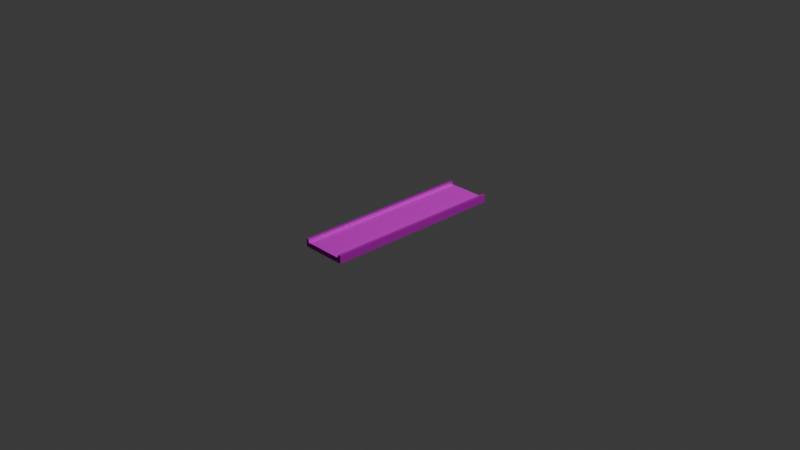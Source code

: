 # Source: loop-racers-track-base.blend  (saved by Blender 4.4.32; exported with 4.5.12 LTS)
import bpy
from mathutils import Matrix  # noqa: F401  (used for matrix-valued properties, if any)

bpy.ops.wm.read_factory_settings(use_empty=True)
scene = bpy.context.scene
scene.name = 'Scene'

# ---- collections
col_collection = bpy.data.collections.new('Collection'); scene.collection.children.link(col_collection)

# ---- images (referenced by path relative to the original .blend; pixels are not part of the script)
import os
ASSET_DIR = os.environ.get("B2B_ASSET_DIR", "")  # directory of the original .blend (textures are referenced by path, not embedded)
HERE = os.path.dirname(os.path.abspath(__file__))  # packed textures are extracted next to this script under _unpacked/

def load_image(name, relpath, width, height, colorspace="sRGB"):
    """Load a texture the original file referenced (path relative to the .blend, or extracted next to this script)."""
    p = next((c for c in (os.path.join(HERE, relpath), os.path.join(ASSET_DIR, relpath)) if relpath and os.path.exists(c)), "")
    if p:
        img = bpy.data.images.load(p, check_existing=True)
        img.name = name
    else:  # same state as the original file: an image datablock whose file is absent (Cycles renders it pink)
        img = bpy.data.images.new(name, width, height)
        img.source = "FILE"
        img.filepath = "//" + (relpath or name)
    img.colorspace_settings.name = colorspace
    return img
img_track_png = load_image('track.png', 'track.png', 1024, 1024, 'sRGB')

# ---- materials (node trees are filled in below, after node groups)
mat_track = bpy.data.materials.new('Track')
mat_track.alpha_threshold = 0.0
mat_track.roughness = 0.5
mat_track.line_color = (0.0, 0.0, 0.0, 1.0)
mat_walls = bpy.data.materials.new('Walls')

# ---- material node trees
mat_track.use_nodes = True; mat_track.node_tree.nodes.clear()
_N = mat_track.node_tree.nodes; _L = mat_track.node_tree.links
n0 = _N.new('ShaderNodeOutputMaterial'); n0.name = 'Material Output'; n0.location = (300, 300)
n1 = _N.new('ShaderNodeBsdfPrincipled'); n1.name = 'Principled BSDF'; n1.location = (10, 300)
n1.inputs[2].default_value = 1.0
n1.inputs[3].default_value = 1.45
n2 = _N.new('ShaderNodeTexImage'); n2.name = 'Image Texture'; n2.location = (-280, 260)
n2.image = img_track_png
_L.new(n1.outputs[0], n0.inputs[0])
_L.new(n2.outputs[0], n1.inputs[0])
n0.is_active_output = True
mat_walls.use_nodes = True; mat_walls.node_tree.nodes.clear()
_N = mat_walls.node_tree.nodes; _L = mat_walls.node_tree.links
n0 = _N.new('ShaderNodeBsdfPrincipled'); n0.name = 'Principled BSDF'; n0.location = (10, 300)
n0.inputs[1].default_value = 0.4602
n0.inputs[2].default_value = 0.4249
n1 = _N.new('ShaderNodeOutputMaterial'); n1.name = 'Material Output'; n1.location = (300, 300)
n2 = _N.new('ShaderNodeTexImage'); n2.name = 'Image Texture'; n2.location = (-274, 281)
n2.image = img_track_png
_L.new(n0.outputs[0], n1.inputs[0])
_L.new(n2.outputs[0], n0.inputs[0])
n1.is_active_output = True

# ---- world
world_world = bpy.data.worlds.new('World'); scene.world = world_world
world_world.use_nodes = True; world_world.node_tree.nodes.clear()
_N = world_world.node_tree.nodes; _L = world_world.node_tree.links
n0 = _N.new('ShaderNodeOutputWorld'); n0.name = 'World Output'; n0.location = (300, 300)
n1 = _N.new('ShaderNodeBackground'); n1.name = 'Background'; n1.location = (10, 300)
n1.inputs[0].default_value = (0.05088, 0.05088, 0.05088, 1.0)
_L.new(n1.outputs[0], n0.inputs[0])
n0.is_active_output = True
world_world.color = (0.05088, 0.05088, 0.05088)
world_world.sun_shadow_jitter_overblur = 0.0

# ---- cameras
cam_camera = bpy.data.cameras.new('Camera')
cam_camera.clip_end = 100.0
cam_camera.ortho_scale = 7.314

# ---- lights
light_light = bpy.data.lights.new('Light', 'POINT')
light_light.energy = 1000.0
light_light.shadow_soft_size = 0.1

# ---- meshes
me_tracksegment = bpy.data.meshes.new('TrackSegment')
me_tracksegment.from_pydata([(-0.22, 1.0, 0.0), (0.22, 1.0, 0.0), (0.25, 1.0, -0.05219), (-0.25, 1.0, -0.05219), (-0.22, 1.0, 0.03339), (0.22, 1.0, 0.03339), (-0.25, 1.0, 0.03339), (0.25, 1.0, 0.03339), (-0.25, -1.0, -0.05219), (0.25, -1.0, -0.05219), (0.22, -1.0, 0.03339), (0.25, -1.0, 0.03339), (0.22, -1.0, 0.0), (-0.22, -1.0, 0.0), (-0.22, -1.0, 0.03339), (-0.25, -1.0, 0.03339), (-0.25, -0.6, -0.05219), (-0.25, -0.2, -0.05219), (-0.25, 0.2, -0.05219), (-0.25, 0.6, -0.05219), (0.25, -0.6, -0.05219), (0.25, -0.2, -0.05219), (0.25, 0.2, -0.05219), (0.25, 0.6, -0.05219), (0.22, -0.6, 0.03339), (0.22, -0.2, 0.03339), (0.22, 0.2, 0.03339), (0.22, 0.6, 0.03339), (0.25, -0.6, 0.03339), (0.25, -0.2, 0.03339), (0.25, 0.2, 0.03339), (0.25, 0.6, 0.03339), (0.22, -0.6, 0.0), (0.22, -0.2, 0.0), (0.22, 0.2, 0.0), (0.22, 0.6, 0.0), (-0.22, 0.6, 0.0), (-0.22, 0.2, 0.0), (-0.22, -0.2, 0.0), (-0.22, -0.6, 0.0), (-0.22, 0.6, 0.03339), (-0.22, 0.2, 0.03339), (-0.22, -0.2, 0.03339), (-0.22, -0.6, 0.03339), (-0.25, 0.6, 0.03339), (-0.25, 0.2, 0.03339), (-0.25, -0.2, 0.03339), (-0.25, -0.6, 0.03339)], [], [(35, 1, 0, 36), (19, 3, 2, 23), (27, 31, 7, 5), (35, 27, 5, 1), (44, 6, 3, 19), (20, 28, 11, 9), (43, 47, 15, 14), (39, 43, 14, 13), (0, 4, 40, 36), (36, 40, 41, 37), (37, 41, 42, 38), (38, 42, 43, 39), (4, 6, 44, 40), (40, 44, 45, 41), (41, 45, 46, 42), (42, 46, 47, 43), (2, 7, 31, 23), (23, 31, 30, 22), (22, 30, 29, 21), (21, 29, 28, 20), (15, 47, 16, 8), (47, 46, 17, 16), (46, 45, 18, 17), (45, 44, 19, 18), (12, 10, 24, 32), (32, 24, 25, 33), (33, 25, 26, 34), (34, 26, 27, 35), (10, 11, 28, 24), (24, 28, 29, 25), (25, 29, 30, 26), (26, 30, 31, 27), (8, 16, 20, 9), (16, 17, 21, 20), (17, 18, 22, 21), (18, 19, 23, 22), (12, 32, 39, 13), (32, 33, 38, 39), (33, 34, 37, 38), (34, 35, 36, 37)])
me_tracksegment.polygons.foreach_set('use_smooth', [True] * 40)
me_tracksegment.polygons.foreach_set('material_index', [0, 1, 1, 1, 1, 1, 1, 1, 1, 1, 1, 1, 1, 1, 1, 1, 1, 1, 1, 1, 1, 1, 1, 1, 1, 1, 1, 1, 1, 1, 1, 1, 1, 1, 1, 1, 0, 0, 0, 0])
_k = set([(0, 36), (1, 35), (2, 23), (3, 19), (4, 40), (5, 27), (6, 44), (7, 31), (8, 16), (9, 20), (10, 24), (11, 28), (12, 32), (13, 39), (14, 43), (15, 47), (16, 17), (17, 18), (18, 19), (20, 21), (21, 22), (22, 23), (24, 25), (25, 26), (26, 27), (28, 29), (29, 30), (30, 31), (32, 33), (33, 34), (34, 35), (36, 37), (37, 38), (38, 39), (40, 41), (41, 42), (42, 43), (44, 45), (45, 46), (46, 47)])
me_tracksegment.attributes.new('sharp_edge', 'BOOLEAN', 'EDGE').data.foreach_set('value', [ (min(e.vertices), max(e.vertices)) in _k for e in me_tracksegment.edges])
_uv = me_tracksegment.uv_layers.new(name='UVMap')
_uv.uv.foreach_set('vector', [0.9844, 0.9042, 0.9844, 0.8906, 0.01562, 0.8906, 0.01562, 0.9042, 0.1527, 0.3038, 0.1527, 0.3038, 0.1527, 0.3038, 0.1527, 0.3038, 0.8249, 0.3165, 0.8249, 0.3165, 0.8249, 0.3165, 0.8249, 0.3165, 0.1527, 0.3038, 0.1527, 0.3038, 0.1527, 0.3038, 0.1527, 0.3038, 0.6406, 0.4042, 0.6406, 0.3906, 0.01563, 0.3906, 0.01563, 0.4042, 0.01563, 0.4301, 0.6406, 0.4301, 0.6406, 0.4165, 0.01563, 0.4165, 0.8249, 0.3165, 0.8249, 0.3165, 0.8249, 0.3165, 0.8249, 0.3165, 0.1527, 0.3038, 0.1527, 0.3038, 0.1527, 0.3038, 0.1527, 0.3038, 0.1527, 0.3038, 0.1527, 0.3038, 0.1527, 0.3038, 0.1527, 0.3038, 0.1527, 0.3038, 0.1527, 0.3038, 0.1527, 0.3038, 0.1527, 0.3038, 0.1527, 0.3038, 0.1527, 0.3038, 0.1527, 0.3038, 0.1527, 0.3038, 0.1527, 0.3038, 0.1527, 0.3038, 0.1527, 0.3038, 0.1527, 0.3038, 0.8249, 0.3165, 0.8249, 0.3165, 0.8249, 0.3165, 0.8249, 0.3165, 0.8249, 0.3165, 0.8249, 0.3165, 0.8249, 0.3165, 0.8249, 0.3165, 0.8249, 0.3165, 0.8249, 0.3165, 0.8249, 0.3165, 0.8249, 0.3165, 0.8249, 0.3165, 0.8249, 0.3165, 0.8249, 0.3165, 0.8249, 0.3165, 0.01563, 0.4844, 0.6406, 0.4844, 0.6406, 0.4708, 0.01563, 0.4708, 0.01563, 0.4708, 0.6406, 0.4708, 0.6406, 0.4572, 0.01563, 0.4572, 0.01563, 0.4572, 0.6406, 0.4572, 0.6406, 0.4437, 0.01563, 0.4437, 0.01563, 0.4437, 0.6406, 0.4437, 0.6406, 0.4301, 0.01563, 0.4301, 0.6406, 0.4585, 0.6406, 0.4449, 0.01563, 0.4449, 0.01563, 0.4585, 0.6406, 0.4449, 0.6406, 0.4313, 0.01563, 0.4313, 0.01563, 0.4449, 0.6406, 0.4313, 0.6406, 0.4178, 0.01563, 0.4178, 0.01563, 0.4313, 0.6406, 0.4178, 0.6406, 0.4042, 0.01563, 0.4042, 0.01563, 0.4178, 0.1527, 0.3038, 0.1527, 0.3038, 0.1527, 0.3038, 0.1527, 0.3038, 0.1527, 0.3038, 0.1527, 0.3038, 0.1527, 0.3038, 0.1527, 0.3038, 0.1527, 0.3038, 0.1527, 0.3038, 0.1527, 0.3038, 0.1527, 0.3038, 0.1527, 0.3038, 0.1527, 0.3038, 0.1527, 0.3038, 0.1527, 0.3038, 0.8249, 0.3165, 0.8249, 0.3165, 0.8249, 0.3165, 0.8249, 0.3165, 0.8249, 0.3165, 0.8249, 0.3165, 0.8249, 0.3165, 0.8249, 0.3165, 0.8249, 0.3165, 0.8249, 0.3165, 0.8249, 0.3165, 0.8249, 0.3165, 0.8249, 0.3165, 0.8249, 0.3165, 0.8249, 0.3165, 0.8249, 0.3165, 0.1527, 0.3038, 0.1527, 0.3038, 0.1527, 0.3038, 0.1527, 0.3038, 0.1527, 0.3038, 0.1527, 0.3038, 0.1527, 0.3038, 0.1527, 0.3038, 0.1527, 0.3038, 0.1527, 0.3038, 0.1527, 0.3038, 0.1527, 0.3038, 0.1527, 0.3038, 0.1527, 0.3038, 0.1527, 0.3038, 0.1527, 0.3038, 0.9844, 0.9585, 0.9844, 0.9449, 0.01562, 0.9449, 0.01562, 0.9585, 0.9844, 0.9449, 0.9844, 0.9313, 0.01562, 0.9313, 0.01562, 0.9449, 0.9844, 0.9313, 0.9844, 0.9178, 0.01562, 0.9178, 0.01562, 0.9313, 0.9844, 0.9178, 0.9844, 0.9042, 0.01562, 0.9042, 0.01562, 0.9178])
me_tracksegment.materials.append(mat_track)
me_tracksegment.materials.append(mat_walls)
me_tracksegment.update()

# ---- objects
ob_light = bpy.data.objects.new('Light', light_light)
ob_camera = bpy.data.objects.new('Camera', cam_camera)
ob_tracksegment = bpy.data.objects.new('TrackSegment', me_tracksegment)

# ---- transforms, parenting, visibility, modifiers, constraints
ob_light.location = (4.076, 1.005, 5.904)
ob_light.rotation_euler = (0.6503, 0.05522, 1.866)
ob_light.lock_rotations_4d = False
ob_light.empty_display_type = 'ARROWS'
ob_light.color = (0.0, 0.0, 0.0, 0.0)
ob_light.lineart.crease_threshold = 0.0
ob_camera.location = (7.359, -6.926, 4.958)
ob_camera.rotation_euler = (1.109, 0.0, 0.8149)
ob_camera.lock_rotations_4d = False
ob_camera.empty_display_type = 'ARROWS'
ob_camera.color = (0.0, 0.0, 0.0, 0.0)
ob_camera.display_type = 'WIRE'
ob_camera.lineart.crease_threshold = 0.0
ob_tracksegment.location = (0.0, 0.0, 0.0)

# ---- collection membership
col_collection.objects.link(ob_light)
col_collection.objects.link(ob_camera)
col_collection.objects.link(ob_tracksegment)

# ---- scene / render settings (as saved in the file)
scene.camera = ob_camera
scene.frame_start = 1; scene.frame_end = 250; scene.frame_set(1)
scene.render.engine = 'BLENDER_EEVEE_NEXT'
bpy.context.view_layer.update()
